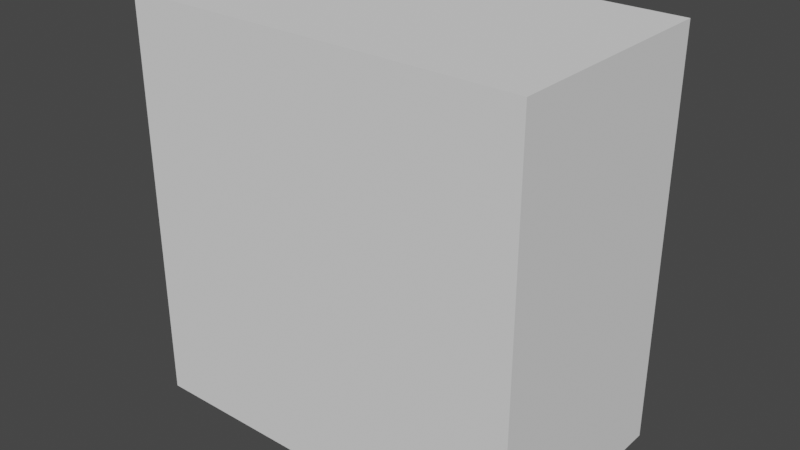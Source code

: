 # Source: GraveStone.blend  (saved by Blender 4.0.36; exported with 4.5.12 LTS)
import bpy
from mathutils import Matrix  # noqa: F401  (used for matrix-valued properties, if any)

bpy.ops.wm.read_factory_settings(use_empty=True)
scene = bpy.context.scene
scene.name = 'Scene'

# ---- collections
col_collection = bpy.data.collections.new('Collection'); scene.collection.children.link(col_collection)

# ---- materials (node trees are filled in below, after node groups)
mat_material_001 = bpy.data.materials.new('Material.001')
mat_material_001.use_transparent_shadow = False

# ---- material node trees
mat_material_001.use_nodes = True; mat_material_001.node_tree.nodes.clear()
_N = mat_material_001.node_tree.nodes; _L = mat_material_001.node_tree.links
n0 = _N.new('ShaderNodeBsdfPrincipled'); n0.name = 'Principled BSDF'; n0.location = (10, 300)
n0.distribution = 'GGX'
n0.subsurface_method = 'RANDOM_WALK_SKIN'
n0.inputs[0].default_value = (0.0331, 0.0331, 0.0331, 1.0)
n0.inputs[2].default_value = 0.8982
n0.inputs[3].default_value = 1.45
n0.inputs[27].default_value = (0.0, 0.0, 0.0, 1.0)
n0.inputs[28].default_value = 1.0
n1 = _N.new('ShaderNodeOutputMaterial'); n1.name = 'Material Output'; n1.location = (300, 300)
_L.new(n0.outputs[0], n1.inputs[0])
n1.is_active_output = True

# ---- world
world_world = bpy.data.worlds.new('World'); scene.world = world_world
world_world.use_nodes = True; world_world.node_tree.nodes.clear()
_N = world_world.node_tree.nodes; _L = world_world.node_tree.links
n0 = _N.new('ShaderNodeOutputWorld'); n0.name = 'World Output'; n0.location = (300, 300)
n1 = _N.new('ShaderNodeBackground'); n1.name = 'Background'; n1.location = (10, 300)
n1.inputs[0].default_value = (0.05088, 0.05088, 0.05088, 1.0)
_L.new(n1.outputs[0], n0.inputs[0])
n0.is_active_output = True
world_world.color = (0.05088, 0.05088, 0.05088)
world_world.use_sun_shadow = False
world_world.sun_shadow_jitter_overblur = 0.0

# ---- meshes
me_cube_001 = bpy.data.meshes.new('Cube.001')
me_cube_001.from_pydata([(-0.6502, -0.4281, 0.01165), (-0.6502, 0.3298, 0.01165), (0.6951, -0.4281, 0.01165), (0.6951, 0.3298, 0.01165), (-0.484, -0.2619, 0.3906), (-0.6502, -0.4281, 0.3192), (-0.484, 0.1635, 0.3906), (-0.6502, 0.3298, 0.3192), (0.5288, -0.2619, 0.3906), (0.6951, -0.4281, 0.3192), (0.5288, 0.1635, 0.3906), (0.6951, 0.3298, 0.3192), (-0.5789, -0.3568, 0.3906), (-0.5789, 0.2584, 0.3906), (0.6237, 0.2584, 0.3906), (0.6237, -0.3568, 0.3906), (-0.484, -0.2619, 1.357), (0.5288, 0.1635, 1.357), (0.5288, -0.2619, 1.357), (-0.373, -0.2619, 0.5092), (0.4178, -0.2619, 0.5092), (0.4178, -0.2619, 1.246), (-0.373, -0.2619, 1.246), (0.4178, 0.1635, 0.5092), (-0.373, 0.1635, 0.5092), (-0.373, 0.1635, 1.246), (0.4178, 0.1635, 1.246), (0.4178, -0.2361, 0.5092), (-0.373, -0.2361, 0.5092), (-0.373, -0.2361, 1.246), (0.4178, -0.2361, 1.246), (-0.373, 0.1352, 0.5092), (0.4178, 0.1352, 0.5092), (0.4178, 0.1352, 1.246), (-0.373, 0.1352, 1.246), (-0.484, 0.03697, 1.357), (-0.3574, 0.1635, 1.357), (-0.3945, 0.1635, 1.267), (-0.484, 0.1635, 1.23)], [], [(22, 19, 28, 29), (3, 11, 9, 2), (0, 5, 7, 1), (1, 3, 2, 0), (1, 7, 11, 3), (12, 13, 7, 5), (13, 14, 11, 7), (14, 15, 9, 11), (15, 12, 5, 9), (2, 9, 5, 0), (4, 6, 13, 12), (6, 10, 14, 13), (10, 8, 15, 14), (8, 4, 12, 15), (37, 36, 17, 26, 25), (21, 22, 29, 30), (8, 10, 17, 18), (6, 38, 37, 25, 24), (4, 8, 20, 19), (8, 18, 21, 20), (18, 16, 22, 21), (16, 4, 19, 22), (10, 6, 24, 23), (17, 36, 35, 16, 18), (17, 10, 23, 26), (28, 27, 30, 29), (32, 31, 34, 33), (24, 25, 34, 31), (23, 24, 31, 32), (20, 21, 30, 27), (25, 26, 33, 34), (19, 20, 27, 28), (26, 23, 32, 33), (35, 36, 37, 38), (6, 4, 16, 35, 38)])
me_cube_001.polygons.foreach_set('use_smooth', [True] * 35)
_uv = me_cube_001.uv_layers.new(name='UVMap')
_uv.uv.foreach_set('vector', [0.8235, 0.6952, 0.8235, 0.6952, 0.8235, 0.6952, 0.8235, 0.6952, 0.375, 0.5, 0.5779, 0.5, 0.5779, 0.75, 0.375, 0.75, 0.375, 0.0, 0.5779, 0.0, 0.5779, 0.25, 0.375, 0.25, 0.125, 0.5, 0.375, 0.5, 0.375, 0.75, 0.125, 0.75, 0.375, 0.25, 0.5779, 0.25, 0.5779, 0.5, 0.375, 0.5, 0.8617, 0.7265, 0.8617, 0.5235, 0.875, 0.5, 0.875, 0.75, 0.8617, 0.5235, 0.6383, 0.5235, 0.625, 0.5, 0.875, 0.5, 0.6383, 0.5235, 0.6383, 0.7265, 0.5779, 0.75, 0.5779, 0.5, 0.6383, 0.7265, 0.8617, 0.7265, 0.875, 0.75, 0.625, 0.75, 0.375, 0.75, 0.5779, 0.75, 0.5779, 1.0, 0.375, 1.0, 0.8441, 0.6952, 0.8441, 0.5548, 0.8617, 0.5235, 0.8617, 0.7265, 0.8441, 0.5548, 0.6559, 0.5548, 0.6383, 0.5235, 0.8617, 0.5235, 0.6559, 0.5548, 0.6559, 0.6952, 0.6383, 0.7265, 0.6383, 0.5235, 0.6559, 0.6952, 0.8441, 0.6952, 0.8617, 0.7265, 0.6383, 0.7265, 0.8275, 0.5548, 0.8206, 0.5548, 0.6559, 0.5548, 0.6765, 0.5548, 0.8235, 0.5548, 0.6765, 0.6952, 0.8235, 0.6952, 0.8235, 0.6952, 0.6765, 0.6952, 0.6559, 0.6952, 0.6559, 0.5548, 0.6559, 0.5548, 0.6559, 0.6952, 0.8441, 0.5548, 0.8441, 0.5548, 0.8275, 0.5548, 0.8235, 0.5548, 0.8235, 0.5548, 0.8441, 0.6952, 0.6559, 0.6952, 0.6765, 0.6952, 0.8235, 0.6952, 0.6559, 0.6952, 0.6559, 0.6952, 0.6765, 0.6952, 0.6765, 0.6952, 0.6559, 0.6952, 0.8441, 0.6952, 0.8235, 0.6952, 0.6765, 0.6952, 0.8441, 0.6952, 0.8441, 0.6952, 0.8235, 0.6952, 0.8235, 0.6952, 0.6559, 0.5548, 0.8441, 0.5548, 0.8235, 0.5548, 0.6765, 0.5548, 0.6559, 0.5548, 0.8206, 0.5548, 0.8441, 0.5966, 0.8441, 0.6952, 0.6559, 0.6952, 0.6559, 0.5548, 0.6559, 0.5548, 0.6765, 0.5548, 0.6765, 0.5548, 0.8235, 0.6952, 0.6765, 0.6952, 0.6765, 0.6952, 0.8235, 0.6952, 0.6765, 0.5548, 0.8235, 0.5548, 0.8235, 0.5548, 0.6765, 0.5548, 0.8235, 0.5548, 0.8235, 0.5548, 0.8235, 0.5548, 0.8235, 0.5548, 0.6765, 0.5548, 0.8235, 0.5548, 0.8235, 0.5548, 0.6765, 0.5548, 0.6765, 0.6952, 0.6765, 0.6952, 0.6765, 0.6952, 0.6765, 0.6952, 0.8235, 0.5548, 0.6765, 0.5548, 0.6765, 0.5548, 0.8235, 0.5548, 0.8235, 0.6952, 0.6765, 0.6952, 0.6765, 0.6952, 0.8235, 0.6952, 0.6765, 0.5548, 0.6765, 0.5548, 0.6765, 0.5548, 0.6765, 0.5548, 0.8441, 0.5966, 0.8206, 0.5548, 0.8275, 0.5548, 0.8441, 0.5548, 0.8441, 0.5548, 0.8441, 0.6952, 0.8441, 0.6952, 0.8441, 0.5966, 0.8441, 0.5548])
me_cube_001.materials.append(mat_material_001)
me_cube_001.update()
me_plane = bpy.data.meshes.new('Plane')
me_plane.from_pydata([(0.9194, -0.9376, -1.091), (1.192, -0.9122, -1.091), (0.9347, 0.1974, -1.091), (1.192, 0.2105, -1.091), (0.9347, -0.1362, -1.091), (1.192, -0.1231, -1.091), (0.5618, 0.1098, -1.091), (0.7168, -0.1857, -1.091), (0.3813, -0.229, -1.091), (0.6705, -0.3956, -1.091), (0.3991, -0.509, -1.091), (0.7318, -0.4848, -1.091), (0.9428, -0.6691, -1.091), (0.6674, -0.5948, -1.091), (0.9402, -0.4562, -1.091), (0.7589, -0.9258, -1.091), (0.4906, -0.8401, -1.091), (-0.414, -0.9975, -1.096), (-0.007384, -0.9975, -1.096), (-0.414, 0.1627, -1.096), (-0.007384, 0.1627, -1.096), (-0.414, -0.09085, -1.096), (-0.414, -0.744, -1.096), (-0.007384, -0.744, -1.096), (-0.007384, -0.09085, -1.096), (-0.603, 0.1627, -1.096), (-0.603, -0.09085, -1.096), (0.1738, 0.1469, -1.096), (0.1738, -0.1066, -1.096), (0.1501, -0.9739, -1.096), (0.1501, -0.7203, -1.096), (-0.6187, -1.013, -1.096), (-0.6187, -0.7597, -1.096), (-1.166, -1.032, -1.099), (-0.8584, -1.032, -1.099), (-1.15, 0.1571, -1.099), (-0.8427, 0.1571, -1.099), (-1.158, -0.6152, -1.099), (-0.8505, -0.6152, -1.099), (-0.8479, -0.4185, -1.099), (-0.8453, -0.03958, -1.099), (-1.153, -0.03958, -1.099), (-1.155, -0.4185, -1.099), (-1.394, 0.08618, -1.099), (-1.397, -0.1105, -1.099), (-1.656, -0.08599, -1.099), (-1.514, -0.2218, -1.099), (-1.73, -0.3903, -1.099), (-1.534, -0.3743, -1.099), (-1.414, -0.6209, -1.099), (-1.33, -0.4429, -1.099), (1.192, -0.6492, -1.091), (1.192, -0.3862, -1.091)], [], [(4, 5, 3, 2), (14, 52, 5, 4), (4, 2, 6, 7), (7, 6, 8, 9), (9, 8, 10, 11), (12, 14, 13), (11, 10, 13, 14), (12, 13, 16, 15), (21, 24, 20, 19), (17, 18, 23, 22), (22, 23, 24, 21), (21, 19, 25, 26), (20, 24, 28, 27), (23, 18, 29, 30), (17, 22, 32, 31), (41, 40, 36, 35), (33, 34, 38, 37), (37, 38, 39, 42), (42, 39, 40, 41), (41, 35, 43, 44), (44, 43, 45, 46), (46, 45, 47, 48), (48, 47, 49, 50), (42, 50, 49, 37), (0, 1, 51, 12), (12, 51, 52, 14)])
me_plane.polygons.foreach_set('use_smooth', [True] * 26)
_uv = me_plane.uv_layers.new(name='UVMap')
_uv.uv.foreach_set('vector', [0.0, 0.7028, 1.0, 0.7028, 1.0, 1.0, 0.0, 1.0, 0.0, 0.4686, 1.0, 0.4686, 1.0, 0.7028, 0.0, 0.7028, 0.0, 0.7028, 0.0, 1.0, 0.0, 1.0, 0.0, 0.7028, 0.0, 0.7028, 0.0, 1.0, 0.0, 1.0, 0.0, 0.7028, 0.0, 0.7028, 0.0, 1.0, 0.0, 1.0, 0.0, 0.7028, 0.0, 1.0, 0.0, 0.7028, 0.0, 1.0, 0.0, 0.7028, 0.0, 1.0, 0.0, 1.0, 0.0, 0.7028, 0.0, 1.0, 0.0, 1.0, 0.0, 1.0, 0.0, 1.0, 0.0, 0.6667, 1.0, 0.6667, 1.0, 1.0, 0.0, 1.0, 0.0, 0.0, 1.0, 0.0, 1.0, 0.3333, 0.0, 0.3333, 0.0, 0.3333, 1.0, 0.3333, 1.0, 0.6667, 0.0, 0.6667, 0.0, 0.6667, 0.0, 1.0, 0.0, 1.0, 0.0, 0.6667, 1.0, 1.0, 1.0, 0.6667, 1.0, 0.6667, 1.0, 1.0, 1.0, 0.3333, 1.0, 0.0, 1.0, 0.0, 1.0, 0.3333, 0.0, 0.0, 0.0, 0.3333, 0.0, 0.3333, 0.0, 0.0, 0.0, 0.8347, 1.0, 0.8347, 1.0, 1.0, 0.0, 1.0, 0.0, 0.0, 1.0, 0.0, 1.0, 0.5041, 0.0, 0.5041, 0.0, 0.5041, 1.0, 0.5041, 1.0, 0.6694, 0.0, 0.6694, 0.0, 0.6694, 1.0, 0.6694, 1.0, 0.8347, 0.0, 0.8347, 0.0, 0.8347, 0.0, 1.0, 0.0, 1.0, 0.0, 0.8347, 0.0, 0.8347, 0.0, 1.0, 0.0, 1.0, 0.0, 0.8347, 0.0, 0.8347, 0.0, 1.0, 0.0, 1.0, 0.0, 0.8347, 0.0, 0.8347, 0.0, 1.0, 0.0, 1.0, 0.0, 0.8347, 0.0, 0.6694, 0.0, 0.8347, 0.0, 1.0, 0.0, 0.5041, 0.0, 0.0, 1.0, 0.0, 1.0, 0.2343, 0.0, 0.2343, 0.0, 0.2343, 1.0, 0.2343, 1.0, 0.4686, 0.0, 0.4686])
me_plane.materials.append(mat_material_001)
me_plane.update()
me_cube = bpy.data.meshes.new('Cube')
me_cube.from_pydata([(-1.851, -1.142, 0.01063), (-1.851, -1.142, 3.958), (-1.851, 1.069, 0.01063), (-1.851, 1.069, 3.958), (2.035, -1.142, 0.01063), (2.035, -1.142, 3.958), (2.035, 1.069, 0.01063), (2.035, 1.069, 3.958)], [], [(0, 1, 3, 2), (2, 3, 7, 6), (6, 7, 5, 4), (4, 5, 1, 0), (2, 6, 4, 0), (7, 3, 1, 5)])
_uv = me_cube.uv_layers.new(name='UVMap')
_uv.uv.foreach_set('vector', [0.375, 0.0, 0.625, 0.0, 0.625, 0.25, 0.375, 0.25, 0.375, 0.25, 0.625, 0.25, 0.625, 0.5, 0.375, 0.5, 0.375, 0.5, 0.625, 0.5, 0.625, 0.75, 0.375, 0.75, 0.375, 0.75, 0.625, 0.75, 0.625, 1.0, 0.375, 1.0, 0.125, 0.5, 0.375, 0.5, 0.375, 0.75, 0.125, 0.75, 0.625, 0.5, 0.875, 0.5, 0.875, 0.75, 0.625, 0.75])
me_cube.update()

# ---- objects
ob_cube = bpy.data.objects.new('Cube', me_cube_001)
ob_plane = bpy.data.objects.new('Plane', me_plane)
ob_col_colonly = bpy.data.objects.new('col-colonly', me_cube)

# ---- transforms, parenting, visibility, modifiers, constraints
ob_cube.location = (0.0, 0.0, 0.0)
_m = ob_cube.modifiers.new('Bevel', 'BEVEL')
_m.width = 0.03
_m.width_pct = 0.03
ob_plane.location = (0.04978, -0.1092, 0.9745)
ob_plane.rotation_euler = (1.571, -0.0, 0.0)
ob_plane.scale = (0.1884, 0.1884, 0.1884)
_m = ob_plane.modifiers.new('Solidify', 'SOLIDIFY')
_m.thickness = 0.37
_m = ob_plane.modifiers.new('Bevel', 'BEVEL')
_m.width = 0.03
_m.width_pct = 0.03
ob_col_colonly.location = (-0.005469, -0.03828, 0.0)
ob_col_colonly.scale = (0.3445, 0.3445, 0.3445)

# ---- collection membership
col_collection.objects.link(ob_cube)
col_collection.objects.link(ob_plane)
col_collection.objects.link(ob_col_colonly)

# ---- scene / render settings (as saved in the file)
scene.frame_start = 1; scene.frame_end = 250; scene.frame_set(1)
scene.render.engine = 'BLENDER_EEVEE_NEXT'
scene.cycles.sampling_pattern = 'TABULATED_SOBOL'
scene.cycles.use_light_tree = False
scene.view_settings.view_transform = 'Filmic'
bpy.context.view_layer.update()

# ---- added for rendering (the .blend has no active camera and no usable light): camera, sun
cam_auto = bpy.data.cameras.new('AutoCamera')
cam_auto.lens = 50.0
cam_auto.sensor_width = 36.0
cam_auto.clip_end = 1000.0
ob_auto_camera = bpy.data.objects.new('AutoCamera', cam_auto)
scene.collection.objects.link(ob_auto_camera)
ob_auto_camera.location = (1.92794, -2.3373, 2.20788)
ob_auto_camera.rotation_euler = (1.09748, -7.21219e-08, 0.694738)
scene.camera = ob_auto_camera
light_auto_sun = bpy.data.lights.new('AutoSun', 'SUN')
light_auto_sun.energy = 3.0
light_auto_sun.angle = 0.0523599
ob_auto_sun = bpy.data.objects.new('AutoSun', light_auto_sun)
scene.collection.objects.link(ob_auto_sun)
ob_auto_sun.rotation_euler = (0.872665, 0.174533, 0.523599)
bpy.context.view_layer.update()
